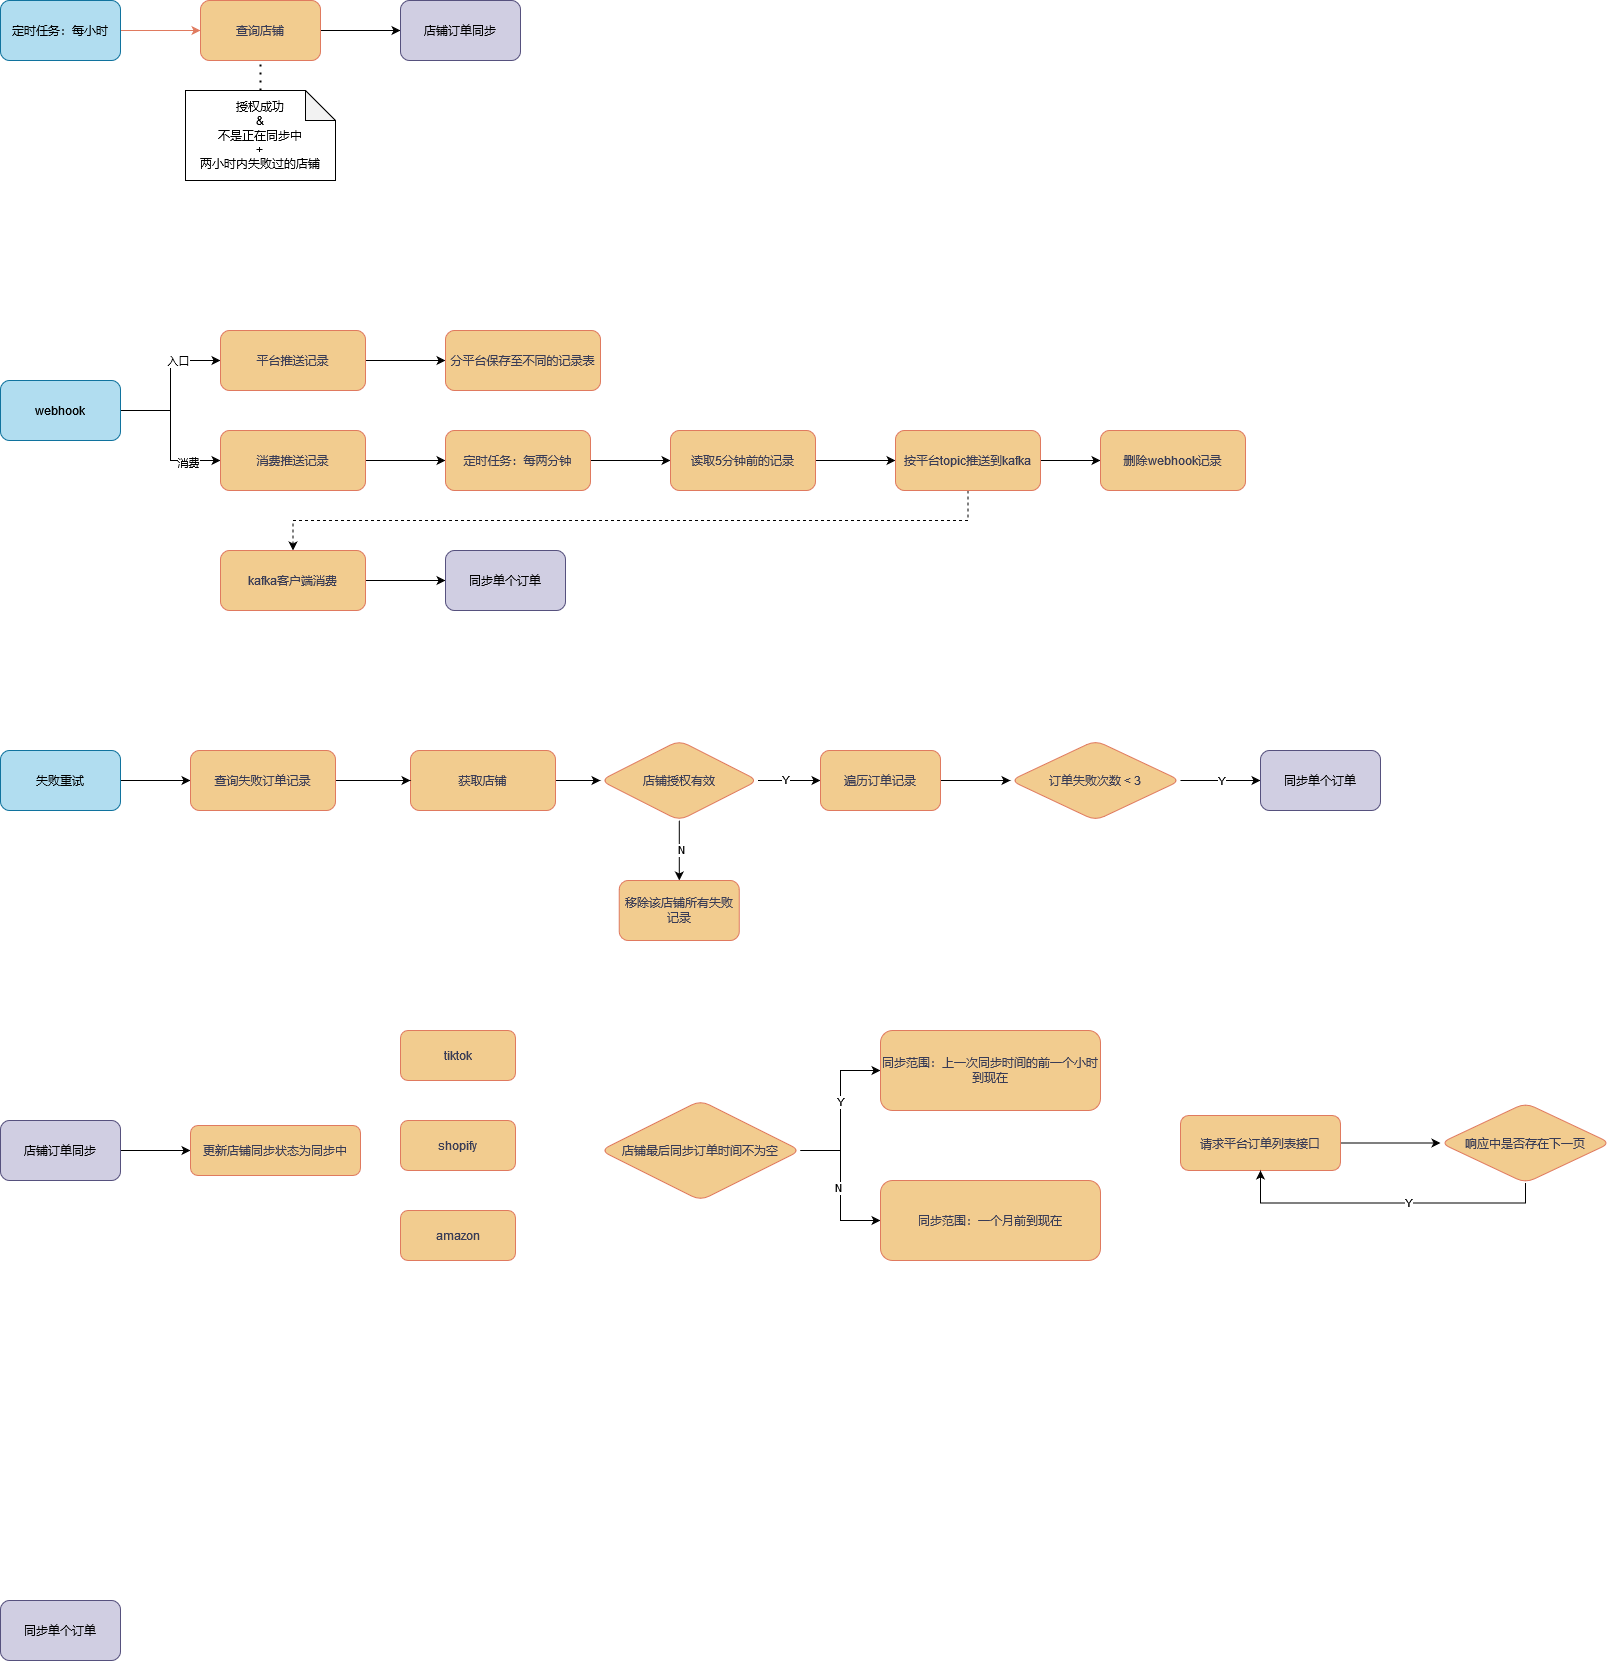

The diagram above was exported from draw.io. Its source (the exported page's mxGraphModel, read from the mxfile embedded in the PNG):
<mxGraphModel dx="1434" dy="792" grid="1" gridSize="10" guides="1" tooltips="1" connect="1" arrows="1" fold="1" page="1" pageScale="1" pageWidth="1200" pageHeight="1920" math="0" shadow="0">
  <root>
    <mxCell id="0" />
    <mxCell id="1" parent="0" />
    <mxCell id="RAauXmBRn3lS20RroSCK-4" value="" style="edgeStyle=orthogonalEdgeStyle;rounded=1;orthogonalLoop=1;jettySize=auto;html=1;labelBackgroundColor=none;strokeColor=#E07A5F;fontColor=default;" edge="1" parent="1">
      <mxGeometry relative="1" as="geometry">
        <mxPoint x="160" y="150" as="sourcePoint" />
        <mxPoint x="240" y="150" as="targetPoint" />
      </mxGeometry>
    </mxCell>
    <mxCell id="XKRIkZBitGHvac4q-eO8-1" value="定时任务：每小时" style="rounded=1;whiteSpace=wrap;html=1;labelBackgroundColor=none;fillColor=#b1ddf0;strokeColor=#10739e;" parent="1" vertex="1">
      <mxGeometry x="40" y="120" width="120" height="60" as="geometry" />
    </mxCell>
    <mxCell id="RAauXmBRn3lS20RroSCK-52" style="edgeStyle=orthogonalEdgeStyle;rounded=0;orthogonalLoop=1;jettySize=auto;html=1;exitX=1;exitY=0.5;exitDx=0;exitDy=0;entryX=0;entryY=0.5;entryDx=0;entryDy=0;" edge="1" parent="1" source="RAauXmBRn3lS20RroSCK-1" target="RAauXmBRn3lS20RroSCK-39">
      <mxGeometry relative="1" as="geometry" />
    </mxCell>
    <mxCell id="RAauXmBRn3lS20RroSCK-54" value="入口" style="edgeLabel;html=1;align=center;verticalAlign=middle;resizable=0;points=[];" vertex="1" connectable="0" parent="RAauXmBRn3lS20RroSCK-52">
      <mxGeometry x="0.4267" relative="1" as="geometry">
        <mxPoint as="offset" />
      </mxGeometry>
    </mxCell>
    <mxCell id="RAauXmBRn3lS20RroSCK-53" style="edgeStyle=orthogonalEdgeStyle;rounded=0;orthogonalLoop=1;jettySize=auto;html=1;exitX=1;exitY=0.5;exitDx=0;exitDy=0;entryX=0;entryY=0.5;entryDx=0;entryDy=0;" edge="1" parent="1" source="RAauXmBRn3lS20RroSCK-1" target="RAauXmBRn3lS20RroSCK-40">
      <mxGeometry relative="1" as="geometry" />
    </mxCell>
    <mxCell id="RAauXmBRn3lS20RroSCK-55" value="消费" style="edgeLabel;html=1;align=center;verticalAlign=middle;resizable=0;points=[];" vertex="1" connectable="0" parent="RAauXmBRn3lS20RroSCK-53">
      <mxGeometry x="0.56" y="-2" relative="1" as="geometry">
        <mxPoint as="offset" />
      </mxGeometry>
    </mxCell>
    <mxCell id="RAauXmBRn3lS20RroSCK-1" value="webhook" style="rounded=1;whiteSpace=wrap;html=1;labelBackgroundColor=none;fillColor=#b1ddf0;strokeColor=#10739e;" vertex="1" parent="1">
      <mxGeometry x="40" y="500" width="120" height="60" as="geometry" />
    </mxCell>
    <mxCell id="RAauXmBRn3lS20RroSCK-24" style="edgeStyle=orthogonalEdgeStyle;rounded=0;orthogonalLoop=1;jettySize=auto;html=1;exitX=1;exitY=0.5;exitDx=0;exitDy=0;" edge="1" parent="1" source="RAauXmBRn3lS20RroSCK-2" target="RAauXmBRn3lS20RroSCK-22">
      <mxGeometry relative="1" as="geometry" />
    </mxCell>
    <mxCell id="RAauXmBRn3lS20RroSCK-2" value="失败重试" style="rounded=1;whiteSpace=wrap;html=1;labelBackgroundColor=none;fillColor=#b1ddf0;strokeColor=#10739e;" vertex="1" parent="1">
      <mxGeometry x="40" y="870" width="120" height="60" as="geometry" />
    </mxCell>
    <mxCell id="RAauXmBRn3lS20RroSCK-11" value="" style="edgeStyle=orthogonalEdgeStyle;rounded=0;orthogonalLoop=1;jettySize=auto;html=1;" edge="1" parent="1" source="RAauXmBRn3lS20RroSCK-5" target="RAauXmBRn3lS20RroSCK-10">
      <mxGeometry relative="1" as="geometry" />
    </mxCell>
    <mxCell id="RAauXmBRn3lS20RroSCK-5" value="查询店铺" style="rounded=1;whiteSpace=wrap;html=1;labelBackgroundColor=none;fillColor=#F2CC8F;strokeColor=#E07A5F;fontColor=#393C56;" vertex="1" parent="1">
      <mxGeometry x="240" y="120" width="120" height="60" as="geometry" />
    </mxCell>
    <mxCell id="RAauXmBRn3lS20RroSCK-8" value="&lt;div&gt;授权成功&lt;/div&gt;&lt;div&gt;&amp;amp;&lt;br&gt;&lt;/div&gt;&lt;div&gt;不是正在同步中&lt;br&gt;&lt;/div&gt;&lt;div&gt;+&lt;/div&gt;&lt;div&gt;两小时内失败过的店铺&lt;br&gt;&lt;/div&gt;" style="shape=note;whiteSpace=wrap;html=1;backgroundOutline=1;darkOpacity=0.05;" vertex="1" parent="1">
      <mxGeometry x="225" y="210" width="150" height="90" as="geometry" />
    </mxCell>
    <mxCell id="RAauXmBRn3lS20RroSCK-9" value="" style="endArrow=none;dashed=1;html=1;dashPattern=1 3;strokeWidth=2;rounded=0;entryX=0.5;entryY=1;entryDx=0;entryDy=0;exitX=0.5;exitY=0;exitDx=0;exitDy=0;exitPerimeter=0;" edge="1" parent="1" source="RAauXmBRn3lS20RroSCK-8" target="RAauXmBRn3lS20RroSCK-5">
      <mxGeometry width="50" height="50" relative="1" as="geometry">
        <mxPoint x="720" y="230" as="sourcePoint" />
        <mxPoint x="770" y="180" as="targetPoint" />
      </mxGeometry>
    </mxCell>
    <mxCell id="RAauXmBRn3lS20RroSCK-10" value="店铺订单同步" style="rounded=1;whiteSpace=wrap;html=1;labelBackgroundColor=none;fillColor=#d0cee2;strokeColor=#56517e;" vertex="1" parent="1">
      <mxGeometry x="440" y="120" width="120" height="60" as="geometry" />
    </mxCell>
    <mxCell id="RAauXmBRn3lS20RroSCK-19" value="" style="edgeStyle=orthogonalEdgeStyle;rounded=0;orthogonalLoop=1;jettySize=auto;html=1;" edge="1" parent="1" source="RAauXmBRn3lS20RroSCK-14" target="RAauXmBRn3lS20RroSCK-18">
      <mxGeometry relative="1" as="geometry" />
    </mxCell>
    <mxCell id="RAauXmBRn3lS20RroSCK-14" value="获取店铺" style="rounded=1;whiteSpace=wrap;html=1;labelBackgroundColor=none;fillColor=#F2CC8F;strokeColor=#E07A5F;fontColor=#393C56;" vertex="1" parent="1">
      <mxGeometry x="450" y="870" width="145" height="60" as="geometry" />
    </mxCell>
    <mxCell id="RAauXmBRn3lS20RroSCK-21" value="" style="edgeStyle=orthogonalEdgeStyle;rounded=0;orthogonalLoop=1;jettySize=auto;html=1;" edge="1" parent="1" source="RAauXmBRn3lS20RroSCK-18" target="RAauXmBRn3lS20RroSCK-20">
      <mxGeometry relative="1" as="geometry" />
    </mxCell>
    <mxCell id="RAauXmBRn3lS20RroSCK-29" value="Y" style="edgeLabel;html=1;align=center;verticalAlign=middle;resizable=0;points=[];" vertex="1" connectable="0" parent="RAauXmBRn3lS20RroSCK-21">
      <mxGeometry x="-0.1595" y="1" relative="1" as="geometry">
        <mxPoint x="1" as="offset" />
      </mxGeometry>
    </mxCell>
    <mxCell id="RAauXmBRn3lS20RroSCK-27" value="" style="edgeStyle=orthogonalEdgeStyle;rounded=0;orthogonalLoop=1;jettySize=auto;html=1;" edge="1" parent="1" source="RAauXmBRn3lS20RroSCK-18" target="RAauXmBRn3lS20RroSCK-26">
      <mxGeometry relative="1" as="geometry" />
    </mxCell>
    <mxCell id="RAauXmBRn3lS20RroSCK-28" value="N" style="edgeLabel;html=1;align=center;verticalAlign=middle;resizable=0;points=[];" vertex="1" connectable="0" parent="RAauXmBRn3lS20RroSCK-27">
      <mxGeometry x="0.0003" y="2" relative="1" as="geometry">
        <mxPoint as="offset" />
      </mxGeometry>
    </mxCell>
    <mxCell id="RAauXmBRn3lS20RroSCK-18" value="店铺授权有效" style="rhombus;whiteSpace=wrap;html=1;fillColor=#F2CC8F;strokeColor=#E07A5F;fontColor=#393C56;rounded=1;labelBackgroundColor=none;" vertex="1" parent="1">
      <mxGeometry x="640" y="860" width="157.5" height="80" as="geometry" />
    </mxCell>
    <mxCell id="RAauXmBRn3lS20RroSCK-33" value="" style="edgeStyle=orthogonalEdgeStyle;rounded=0;orthogonalLoop=1;jettySize=auto;html=1;" edge="1" parent="1" source="RAauXmBRn3lS20RroSCK-20" target="RAauXmBRn3lS20RroSCK-32">
      <mxGeometry relative="1" as="geometry" />
    </mxCell>
    <mxCell id="RAauXmBRn3lS20RroSCK-20" value="遍历订单记录" style="whiteSpace=wrap;html=1;fillColor=#F2CC8F;strokeColor=#E07A5F;fontColor=#393C56;rounded=1;labelBackgroundColor=none;" vertex="1" parent="1">
      <mxGeometry x="860" y="870" width="120" height="60" as="geometry" />
    </mxCell>
    <mxCell id="RAauXmBRn3lS20RroSCK-25" style="edgeStyle=orthogonalEdgeStyle;rounded=0;orthogonalLoop=1;jettySize=auto;html=1;exitX=1;exitY=0.5;exitDx=0;exitDy=0;entryX=0;entryY=0.5;entryDx=0;entryDy=0;" edge="1" parent="1" source="RAauXmBRn3lS20RroSCK-22" target="RAauXmBRn3lS20RroSCK-14">
      <mxGeometry relative="1" as="geometry" />
    </mxCell>
    <mxCell id="RAauXmBRn3lS20RroSCK-22" value="查询失败订单记录" style="rounded=1;whiteSpace=wrap;html=1;labelBackgroundColor=none;fillColor=#F2CC8F;strokeColor=#E07A5F;fontColor=#393C56;" vertex="1" parent="1">
      <mxGeometry x="230" y="870" width="145" height="60" as="geometry" />
    </mxCell>
    <mxCell id="RAauXmBRn3lS20RroSCK-26" value="移除该店铺所有失败记录" style="whiteSpace=wrap;html=1;fillColor=#F2CC8F;strokeColor=#E07A5F;fontColor=#393C56;rounded=1;labelBackgroundColor=none;" vertex="1" parent="1">
      <mxGeometry x="658.75" y="1000" width="120" height="60" as="geometry" />
    </mxCell>
    <mxCell id="RAauXmBRn3lS20RroSCK-35" value="" style="edgeStyle=orthogonalEdgeStyle;rounded=0;orthogonalLoop=1;jettySize=auto;html=1;" edge="1" parent="1" source="RAauXmBRn3lS20RroSCK-32" target="RAauXmBRn3lS20RroSCK-34">
      <mxGeometry relative="1" as="geometry" />
    </mxCell>
    <mxCell id="RAauXmBRn3lS20RroSCK-47" value="Y" style="edgeLabel;html=1;align=center;verticalAlign=middle;resizable=0;points=[];" vertex="1" connectable="0" parent="RAauXmBRn3lS20RroSCK-35">
      <mxGeometry relative="1" as="geometry">
        <mxPoint as="offset" />
      </mxGeometry>
    </mxCell>
    <mxCell id="RAauXmBRn3lS20RroSCK-32" value="订单失败次数 &amp;lt; 3" style="rhombus;whiteSpace=wrap;html=1;fillColor=#F2CC8F;strokeColor=#E07A5F;fontColor=#393C56;rounded=1;labelBackgroundColor=none;" vertex="1" parent="1">
      <mxGeometry x="1050" y="860" width="170" height="80" as="geometry" />
    </mxCell>
    <mxCell id="RAauXmBRn3lS20RroSCK-34" value="同步单个订单" style="whiteSpace=wrap;html=1;fillColor=#d0cee2;strokeColor=#56517e;rounded=1;labelBackgroundColor=none;" vertex="1" parent="1">
      <mxGeometry x="1300" y="870" width="120" height="60" as="geometry" />
    </mxCell>
    <mxCell id="RAauXmBRn3lS20RroSCK-42" value="" style="edgeStyle=orthogonalEdgeStyle;rounded=0;orthogonalLoop=1;jettySize=auto;html=1;" edge="1" parent="1" source="RAauXmBRn3lS20RroSCK-39" target="RAauXmBRn3lS20RroSCK-41">
      <mxGeometry relative="1" as="geometry" />
    </mxCell>
    <mxCell id="RAauXmBRn3lS20RroSCK-39" value="平台推送记录" style="rounded=1;whiteSpace=wrap;html=1;labelBackgroundColor=none;fillColor=#F2CC8F;strokeColor=#E07A5F;fontColor=#393C56;" vertex="1" parent="1">
      <mxGeometry x="260" y="450" width="145" height="60" as="geometry" />
    </mxCell>
    <mxCell id="RAauXmBRn3lS20RroSCK-44" value="" style="edgeStyle=orthogonalEdgeStyle;rounded=0;orthogonalLoop=1;jettySize=auto;html=1;" edge="1" parent="1" source="RAauXmBRn3lS20RroSCK-40" target="RAauXmBRn3lS20RroSCK-43">
      <mxGeometry relative="1" as="geometry" />
    </mxCell>
    <mxCell id="RAauXmBRn3lS20RroSCK-40" value="消费推送记录" style="rounded=1;whiteSpace=wrap;html=1;labelBackgroundColor=none;fillColor=#F2CC8F;strokeColor=#E07A5F;fontColor=#393C56;" vertex="1" parent="1">
      <mxGeometry x="260" y="550" width="145" height="60" as="geometry" />
    </mxCell>
    <mxCell id="RAauXmBRn3lS20RroSCK-41" value="分平台保存至不同的记录表" style="rounded=1;whiteSpace=wrap;html=1;labelBackgroundColor=none;fillColor=#F2CC8F;strokeColor=#E07A5F;fontColor=#393C56;" vertex="1" parent="1">
      <mxGeometry x="485" y="450" width="155" height="60" as="geometry" />
    </mxCell>
    <mxCell id="RAauXmBRn3lS20RroSCK-49" value="" style="edgeStyle=orthogonalEdgeStyle;rounded=0;orthogonalLoop=1;jettySize=auto;html=1;" edge="1" parent="1" source="RAauXmBRn3lS20RroSCK-43" target="RAauXmBRn3lS20RroSCK-48">
      <mxGeometry relative="1" as="geometry" />
    </mxCell>
    <mxCell id="RAauXmBRn3lS20RroSCK-43" value="定时任务：每两分钟" style="rounded=1;whiteSpace=wrap;html=1;labelBackgroundColor=none;fillColor=#F2CC8F;strokeColor=#E07A5F;fontColor=#393C56;" vertex="1" parent="1">
      <mxGeometry x="485" y="550" width="145" height="60" as="geometry" />
    </mxCell>
    <mxCell id="RAauXmBRn3lS20RroSCK-51" value="" style="edgeStyle=orthogonalEdgeStyle;rounded=0;orthogonalLoop=1;jettySize=auto;html=1;" edge="1" parent="1" source="RAauXmBRn3lS20RroSCK-48" target="RAauXmBRn3lS20RroSCK-50">
      <mxGeometry relative="1" as="geometry" />
    </mxCell>
    <mxCell id="RAauXmBRn3lS20RroSCK-48" value="读取5分钟前的记录" style="rounded=1;whiteSpace=wrap;html=1;labelBackgroundColor=none;fillColor=#F2CC8F;strokeColor=#E07A5F;fontColor=#393C56;" vertex="1" parent="1">
      <mxGeometry x="710" y="550" width="145" height="60" as="geometry" />
    </mxCell>
    <mxCell id="RAauXmBRn3lS20RroSCK-57" value="" style="edgeStyle=orthogonalEdgeStyle;rounded=0;orthogonalLoop=1;jettySize=auto;html=1;" edge="1" parent="1" source="RAauXmBRn3lS20RroSCK-50" target="RAauXmBRn3lS20RroSCK-56">
      <mxGeometry relative="1" as="geometry" />
    </mxCell>
    <mxCell id="RAauXmBRn3lS20RroSCK-63" style="edgeStyle=orthogonalEdgeStyle;rounded=0;orthogonalLoop=1;jettySize=auto;html=1;exitX=0.5;exitY=1;exitDx=0;exitDy=0;dashed=1;" edge="1" parent="1" source="RAauXmBRn3lS20RroSCK-50" target="RAauXmBRn3lS20RroSCK-58">
      <mxGeometry relative="1" as="geometry" />
    </mxCell>
    <mxCell id="RAauXmBRn3lS20RroSCK-50" value="按平台topic推送到kafka" style="rounded=1;whiteSpace=wrap;html=1;labelBackgroundColor=none;fillColor=#F2CC8F;strokeColor=#E07A5F;fontColor=#393C56;" vertex="1" parent="1">
      <mxGeometry x="935" y="550" width="145" height="60" as="geometry" />
    </mxCell>
    <mxCell id="RAauXmBRn3lS20RroSCK-56" value="删除webhook记录" style="rounded=1;whiteSpace=wrap;html=1;labelBackgroundColor=none;fillColor=#F2CC8F;strokeColor=#E07A5F;fontColor=#393C56;" vertex="1" parent="1">
      <mxGeometry x="1140" y="550" width="145" height="60" as="geometry" />
    </mxCell>
    <mxCell id="RAauXmBRn3lS20RroSCK-60" value="" style="edgeStyle=orthogonalEdgeStyle;rounded=0;orthogonalLoop=1;jettySize=auto;html=1;" edge="1" parent="1" source="RAauXmBRn3lS20RroSCK-58">
      <mxGeometry relative="1" as="geometry">
        <mxPoint x="485" y="700" as="targetPoint" />
      </mxGeometry>
    </mxCell>
    <mxCell id="RAauXmBRn3lS20RroSCK-58" value="kafka客户端消费" style="rounded=1;whiteSpace=wrap;html=1;labelBackgroundColor=none;fillColor=#F2CC8F;strokeColor=#E07A5F;fontColor=#393C56;" vertex="1" parent="1">
      <mxGeometry x="260" y="670" width="145" height="60" as="geometry" />
    </mxCell>
    <mxCell id="RAauXmBRn3lS20RroSCK-61" value="同步单个订单" style="whiteSpace=wrap;html=1;fillColor=#d0cee2;strokeColor=#56517e;rounded=1;labelBackgroundColor=none;" vertex="1" parent="1">
      <mxGeometry x="485" y="670" width="120" height="60" as="geometry" />
    </mxCell>
    <mxCell id="RAauXmBRn3lS20RroSCK-67" style="edgeStyle=orthogonalEdgeStyle;rounded=0;orthogonalLoop=1;jettySize=auto;html=1;exitX=1;exitY=0.5;exitDx=0;exitDy=0;" edge="1" parent="1" source="RAauXmBRn3lS20RroSCK-64" target="RAauXmBRn3lS20RroSCK-66">
      <mxGeometry relative="1" as="geometry" />
    </mxCell>
    <mxCell id="RAauXmBRn3lS20RroSCK-64" value="店铺订单同步" style="rounded=1;whiteSpace=wrap;html=1;labelBackgroundColor=none;fillColor=#d0cee2;strokeColor=#56517e;" vertex="1" parent="1">
      <mxGeometry x="40" y="1240" width="120" height="60" as="geometry" />
    </mxCell>
    <mxCell id="RAauXmBRn3lS20RroSCK-65" value="同步单个订单" style="whiteSpace=wrap;html=1;fillColor=#d0cee2;strokeColor=#56517e;rounded=1;labelBackgroundColor=none;" vertex="1" parent="1">
      <mxGeometry x="40" y="1720" width="120" height="60" as="geometry" />
    </mxCell>
    <mxCell id="RAauXmBRn3lS20RroSCK-66" value="更新店铺同步状态为同步中" style="rounded=1;whiteSpace=wrap;html=1;labelBackgroundColor=none;fillColor=#F2CC8F;strokeColor=#E07A5F;fontColor=#393C56;" vertex="1" parent="1">
      <mxGeometry x="230" y="1245" width="170" height="50" as="geometry" />
    </mxCell>
    <mxCell id="RAauXmBRn3lS20RroSCK-68" value="tiktok" style="rounded=1;whiteSpace=wrap;html=1;labelBackgroundColor=none;fillColor=#F2CC8F;strokeColor=#E07A5F;fontColor=#393C56;" vertex="1" parent="1">
      <mxGeometry x="440" y="1150" width="115" height="50" as="geometry" />
    </mxCell>
    <mxCell id="RAauXmBRn3lS20RroSCK-69" value="shopify" style="rounded=1;whiteSpace=wrap;html=1;labelBackgroundColor=none;fillColor=#F2CC8F;strokeColor=#E07A5F;fontColor=#393C56;" vertex="1" parent="1">
      <mxGeometry x="440" y="1240" width="115" height="50" as="geometry" />
    </mxCell>
    <mxCell id="RAauXmBRn3lS20RroSCK-71" value="amazon" style="rounded=1;whiteSpace=wrap;html=1;labelBackgroundColor=none;fillColor=#F2CC8F;strokeColor=#E07A5F;fontColor=#393C56;" vertex="1" parent="1">
      <mxGeometry x="440" y="1330" width="115" height="50" as="geometry" />
    </mxCell>
    <mxCell id="RAauXmBRn3lS20RroSCK-77" style="edgeStyle=orthogonalEdgeStyle;rounded=0;orthogonalLoop=1;jettySize=auto;html=1;exitX=1;exitY=0.5;exitDx=0;exitDy=0;entryX=0;entryY=0.5;entryDx=0;entryDy=0;" edge="1" parent="1" source="RAauXmBRn3lS20RroSCK-74" target="RAauXmBRn3lS20RroSCK-75">
      <mxGeometry relative="1" as="geometry" />
    </mxCell>
    <mxCell id="RAauXmBRn3lS20RroSCK-79" value="Y" style="edgeLabel;html=1;align=center;verticalAlign=middle;resizable=0;points=[];" vertex="1" connectable="0" parent="RAauXmBRn3lS20RroSCK-77">
      <mxGeometry x="0.1125" y="1" relative="1" as="geometry">
        <mxPoint as="offset" />
      </mxGeometry>
    </mxCell>
    <mxCell id="RAauXmBRn3lS20RroSCK-78" style="edgeStyle=orthogonalEdgeStyle;rounded=0;orthogonalLoop=1;jettySize=auto;html=1;exitX=1;exitY=0.5;exitDx=0;exitDy=0;entryX=0;entryY=0.5;entryDx=0;entryDy=0;" edge="1" parent="1" source="RAauXmBRn3lS20RroSCK-74" target="RAauXmBRn3lS20RroSCK-76">
      <mxGeometry relative="1" as="geometry" />
    </mxCell>
    <mxCell id="RAauXmBRn3lS20RroSCK-80" value="N" style="edgeLabel;html=1;align=center;verticalAlign=middle;resizable=0;points=[];" vertex="1" connectable="0" parent="RAauXmBRn3lS20RroSCK-78">
      <mxGeometry x="0.0267" y="-3" relative="1" as="geometry">
        <mxPoint as="offset" />
      </mxGeometry>
    </mxCell>
    <mxCell id="RAauXmBRn3lS20RroSCK-74" value="店铺最后同步订单时间不为空" style="rhombus;whiteSpace=wrap;html=1;fillColor=#F2CC8F;strokeColor=#E07A5F;fontColor=#393C56;rounded=1;labelBackgroundColor=none;" vertex="1" parent="1">
      <mxGeometry x="640" y="1220" width="200" height="100" as="geometry" />
    </mxCell>
    <mxCell id="RAauXmBRn3lS20RroSCK-75" value="同步范围：上一次同步时间的前一个小时到现在" style="whiteSpace=wrap;html=1;fillColor=#F2CC8F;strokeColor=#E07A5F;fontColor=#393C56;rounded=1;labelBackgroundColor=none;" vertex="1" parent="1">
      <mxGeometry x="920" y="1150" width="220" height="80" as="geometry" />
    </mxCell>
    <mxCell id="RAauXmBRn3lS20RroSCK-76" value="同步范围：一个月前到现在" style="whiteSpace=wrap;html=1;fillColor=#F2CC8F;strokeColor=#E07A5F;fontColor=#393C56;rounded=1;labelBackgroundColor=none;" vertex="1" parent="1">
      <mxGeometry x="920" y="1300" width="220" height="80" as="geometry" />
    </mxCell>
    <mxCell id="RAauXmBRn3lS20RroSCK-88" style="edgeStyle=orthogonalEdgeStyle;rounded=0;orthogonalLoop=1;jettySize=auto;html=1;exitX=1;exitY=0.5;exitDx=0;exitDy=0;" edge="1" parent="1" source="RAauXmBRn3lS20RroSCK-81" target="RAauXmBRn3lS20RroSCK-82">
      <mxGeometry relative="1" as="geometry" />
    </mxCell>
    <mxCell id="RAauXmBRn3lS20RroSCK-81" value="请求平台订单列表接口" style="whiteSpace=wrap;html=1;fillColor=#F2CC8F;strokeColor=#E07A5F;fontColor=#393C56;rounded=1;labelBackgroundColor=none;" vertex="1" parent="1">
      <mxGeometry x="1220" y="1235" width="160" height="55" as="geometry" />
    </mxCell>
    <mxCell id="RAauXmBRn3lS20RroSCK-83" style="edgeStyle=orthogonalEdgeStyle;rounded=0;orthogonalLoop=1;jettySize=auto;html=1;exitX=0.5;exitY=1;exitDx=0;exitDy=0;entryX=0.5;entryY=1;entryDx=0;entryDy=0;" edge="1" parent="1" source="RAauXmBRn3lS20RroSCK-82" target="RAauXmBRn3lS20RroSCK-81">
      <mxGeometry relative="1" as="geometry" />
    </mxCell>
    <mxCell id="RAauXmBRn3lS20RroSCK-87" value="Y" style="edgeLabel;html=1;align=center;verticalAlign=middle;resizable=0;points=[];" vertex="1" connectable="0" parent="RAauXmBRn3lS20RroSCK-83">
      <mxGeometry x="-0.1279" relative="1" as="geometry">
        <mxPoint as="offset" />
      </mxGeometry>
    </mxCell>
    <mxCell id="RAauXmBRn3lS20RroSCK-82" value="响应中是否存在下一页" style="rhombus;whiteSpace=wrap;html=1;fillColor=#F2CC8F;strokeColor=#E07A5F;fontColor=#393C56;rounded=1;labelBackgroundColor=none;" vertex="1" parent="1">
      <mxGeometry x="1480" y="1222.5" width="170" height="80" as="geometry" />
    </mxCell>
  </root>
</mxGraphModel>